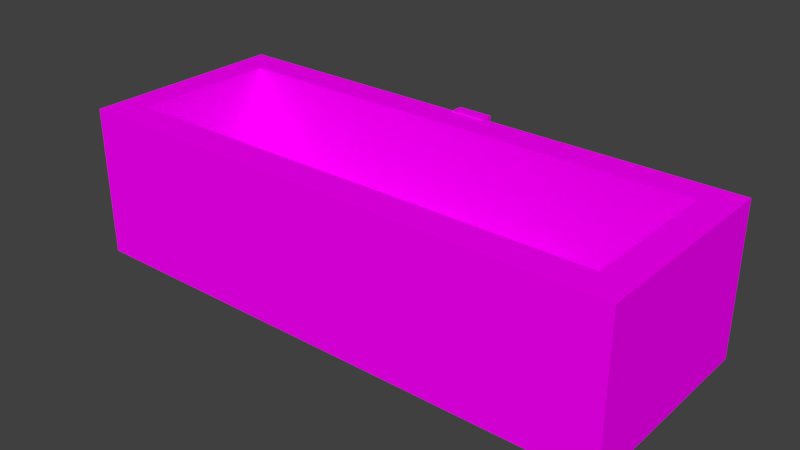 # Source: toolbox-container.blend  (saved by Blender 2.79.0; exported with 4.5.12 LTS)
import bpy
from mathutils import Matrix  # noqa: F401  (used for matrix-valued properties, if any)

bpy.ops.wm.read_factory_settings(use_empty=True)
scene = bpy.context.scene
scene.name = 'Scene'

# ---- collections
col_collection_2 = bpy.data.collections.new('Collection 2'); scene.collection.children.link(col_collection_2)

# ---- images (referenced by path relative to the original .blend; pixels are not part of the script)
import os
ASSET_DIR = os.environ.get("B2B_ASSET_DIR", "")  # directory of the original .blend (textures are referenced by path, not embedded)
HERE = os.path.dirname(os.path.abspath(__file__))  # packed textures are extracted next to this script under _unpacked/

def load_image(name, relpath, width, height, colorspace="sRGB"):
    """Load a texture the original file referenced (path relative to the .blend, or extracted next to this script)."""
    p = next((c for c in (os.path.join(HERE, relpath), os.path.join(ASSET_DIR, relpath)) if relpath and os.path.exists(c)), "")
    if p:
        img = bpy.data.images.load(p, check_existing=True)
        img.name = name
    else:  # same state as the original file: an image datablock whose file is absent (Cycles renders it pink)
        img = bpy.data.images.new(name, width, height)
        img.source = "FILE"
        img.filepath = "//" + (relpath or name)
    img.colorspace_settings.name = colorspace
    return img
img_lowpolytexture_png = load_image('LowPolyTexture.png', 'LowPolyTexture.png', 1024, 1024, 'sRGB')

# ---- materials (node trees are filled in below, after node groups)
mat_main = bpy.data.materials.new('Main')
mat_main.alpha_threshold = 0.0
mat_main.roughness = 0.5

# ---- material node trees
mat_main.use_nodes = True; mat_main.node_tree.nodes.clear()
_N = mat_main.node_tree.nodes; _L = mat_main.node_tree.links
n0 = _N.new('ShaderNodeOutputMaterial'); n0.name = 'Material Output'; n0.location = (300, 300)
n1 = _N.new('ShaderNodeBsdfDiffuse'); n1.name = 'Diffuse BSDF'; n1.location = (10, 300)
n2 = _N.new('ShaderNodeTexImage'); n2.name = 'Image Texture'; n2.location = (-180, 300)
n2.width = 140
n2.image = img_lowpolytexture_png
_L.new(n1.outputs[0], n0.inputs[0])
_L.new(n2.outputs[0], n1.inputs[0])
n0.is_active_output = True

# ---- world
world_world = bpy.data.worlds.new('World'); scene.world = world_world
world_world.color = (0.05088, 0.05088, 0.05088)
world_world.use_sun_shadow = False
world_world.sun_shadow_jitter_overblur = 0.0
world_world.cycles.sampling_method = 'MANUAL'

# ---- meshes
me_cube_004 = bpy.data.meshes.new('Cube.004')
me_cube_004.from_pydata([(-0.01966, -0.007394, -0.01966), (-0.01966, 0.007394, -0.01966), (0.01966, -0.007394, -0.01966), (0.01966, 0.007394, -0.01966), (-0.01966, -0.007394, 0.002108), (-0.01966, 0.007394, 0.002108), (0.01966, 0.007394, 0.002108), (0.01966, -0.007394, 0.002108)], [], [(1, 3, 2, 0), (2, 7, 4, 0), (3, 6, 7, 2), (1, 5, 6, 3), (0, 4, 5, 1), (7, 6, 5, 4)])
_uv = me_cube_004.uv_layers.new(name='UVMap')
_uv.uv.foreach_set('vector', [0.2978, 0.9883, 0.2566, 0.9883, 0.2566, 0.9449, 0.2978, 0.9449, 0.3206, 0.9449, 0.3434, 0.9449, 0.3434, 0.9883, 0.3206, 0.9883, 0.3206, 0.9449, 0.2978, 0.9449, 0.2978, 0.9015, 0.3206, 0.9015, 0.3434, 0.9449, 0.3206, 0.9449, 0.3206, 0.9015, 0.3434, 0.9015, 0.3206, 0.9883, 0.2978, 0.9883, 0.2978, 0.9449, 0.3206, 0.9449, 0.2566, 0.9015, 0.2978, 0.9015, 0.2978, 0.9449, 0.2566, 0.9449])
me_cube_004.materials.append(mat_main)
me_cube_004.use_remesh_preserve_volume = False
me_cube_004.use_remesh_preserve_attributes = False
me_cube_004.use_mirror_vertex_groups = False
me_cube_004.update()
me_cube = bpy.data.meshes.new('Cube')
me_cube.from_pydata([(-0.314, -0.119, -0.08598), (-0.314, -0.119, 0.08598), (-0.314, 0.119, -0.08598), (-0.314, 0.119, 0.08598), (0.314, -0.119, -0.08598), (0.314, -0.119, 0.08598), (0.314, 0.119, -0.08598), (0.314, 0.119, 0.08598)], [], [(0, 1, 3, 2), (2, 6, 4, 0), (6, 7, 5, 4), (2, 3, 7, 6), (4, 5, 1, 0)])
_uv = me_cube.uv_layers.new(name='UVMap')
_uv.uv.foreach_set('vector', [0.2067, 0.821, 0.1984, 0.821, 0.1984, 0.8072, 0.2067, 0.8072, 0.1701, 0.8299, 0.1701, 0.7933, 0.1817, 0.7933, 0.1817, 0.8299, 0.2067, 0.8072, 0.1984, 0.8072, 0.1984, 0.7933, 0.2067, 0.7933, 0.19, 0.8299, 0.1817, 0.8299, 0.1817, 0.7933, 0.19, 0.7933, 0.19, 0.7933, 0.1984, 0.7933, 0.1984, 0.8299, 0.19, 0.8299])
me_cube.materials.append(mat_main)
me_cube.use_remesh_preserve_volume = False
me_cube.use_remesh_preserve_attributes = False
me_cube.use_mirror_vertex_groups = False
me_cube.update()

# ---- objects
ob_cube_001 = bpy.data.objects.new('Cube.001', me_cube_004)
ob_box = bpy.data.objects.new('Box', me_cube)

# ---- transforms, parenting, visibility, modifiers, constraints
ob_cube_001.location = (0.0, 0.1259, 0.2095)
ob_cube_001.lineart.crease_threshold = 0.0
ob_box.location = (0.0, 0.002784, 0.1246)
ob_box.lineart.crease_threshold = 0.0
_m = ob_box.modifiers.new('Solidify', 'SOLIDIFY')
_m.thickness = 0.05
_m.nonmanifold_thickness_mode = 'FIXED'
_m.nonmanifold_merge_threshold = 0.0003

# ---- collection membership
col_collection_2.objects.link(ob_cube_001)
col_collection_2.objects.link(ob_box)

# ---- scene / render settings (as saved in the file)
scene.frame_start = 1; scene.frame_end = 250; scene.frame_set(1)
scene.render.engine = 'CYCLES'
scene.render.resolution_percentage = 50
scene.render.dither_intensity = 0.0
scene.cycles.use_denoising = False
scene.cycles.samples = 128
scene.cycles.sampling_pattern = 'TABULATED_SOBOL'
scene.cycles.use_adaptive_sampling = False
scene.cycles.use_light_tree = False
scene.cycles.blur_glossy = 0.0
scene.cycles.sample_clamp_indirect = 0.0
scene.view_settings.view_transform = 'Standard'
bpy.context.view_layer.update()

# ---- added for rendering (the .blend has no active camera and no usable light): camera, sun
cam_auto = bpy.data.cameras.new('AutoCamera')
cam_auto.lens = 50.0
cam_auto.sensor_width = 36.0
cam_auto.clip_end = 1000.0
ob_auto_camera = bpy.data.objects.new('AutoCamera', cam_auto)
scene.collection.objects.link(ob_auto_camera)
ob_auto_camera.location = (0.645366, -0.7659, 0.641394)
ob_auto_camera.rotation_euler = (1.09748, -7.21219e-08, 0.694738)
scene.camera = ob_auto_camera
light_auto_sun = bpy.data.lights.new('AutoSun', 'SUN')
light_auto_sun.energy = 3.0
light_auto_sun.angle = 0.0523599
ob_auto_sun = bpy.data.objects.new('AutoSun', light_auto_sun)
scene.collection.objects.link(ob_auto_sun)
ob_auto_sun.rotation_euler = (0.872665, 0.174533, 0.523599)
bpy.context.view_layer.update()
